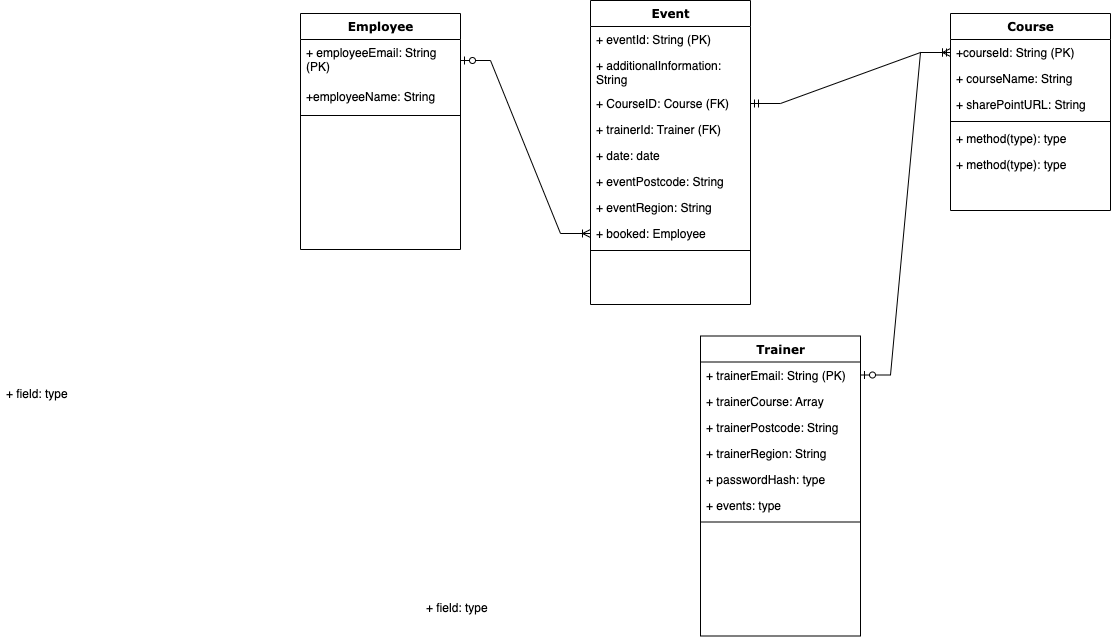

The diagram above was exported from draw.io. Its source (the exported page's mxGraphModel, read from the mxfile embedded in the PNG):
<mxGraphModel dx="2654" dy="735" grid="1" gridSize="10" guides="1" tooltips="1" connect="1" arrows="1" fold="1" page="1" pageScale="1" pageWidth="1100" pageHeight="850" background="none" math="0" shadow="0">
  <root>
    <mxCell id="0" />
    <mxCell id="1" parent="0" />
    <mxCell id="78961159f06e98e8-17" value="Employee" style="swimlane;html=1;fontStyle=1;align=center;verticalAlign=top;childLayout=stackLayout;horizontal=1;startSize=26;horizontalStack=0;resizeParent=1;resizeLast=0;collapsible=1;marginBottom=0;swimlaneFillColor=#ffffff;rounded=0;shadow=0;comic=0;labelBackgroundColor=none;strokeWidth=1;fillColor=none;fontFamily=Verdana;fontSize=12" parent="1" vertex="1">
      <mxGeometry x="90" y="83" width="160" height="236" as="geometry" />
    </mxCell>
    <mxCell id="78961159f06e98e8-21" value="+ employeeEmail: String (PK)" style="text;html=1;strokeColor=none;fillColor=none;align=left;verticalAlign=top;spacingLeft=4;spacingRight=4;whiteSpace=wrap;overflow=hidden;rotatable=0;points=[[0,0.5],[1,0.5]];portConstraint=eastwest;" parent="78961159f06e98e8-17" vertex="1">
      <mxGeometry y="26" width="160" height="44" as="geometry" />
    </mxCell>
    <mxCell id="78961159f06e98e8-23" value="+employeeName: String" style="text;html=1;strokeColor=none;fillColor=none;align=left;verticalAlign=top;spacingLeft=4;spacingRight=4;whiteSpace=wrap;overflow=hidden;rotatable=0;points=[[0,0.5],[1,0.5]];portConstraint=eastwest;" parent="78961159f06e98e8-17" vertex="1">
      <mxGeometry y="70" width="160" height="28" as="geometry" />
    </mxCell>
    <mxCell id="78961159f06e98e8-19" value="" style="line;html=1;strokeWidth=1;fillColor=none;align=left;verticalAlign=middle;spacingTop=-1;spacingLeft=3;spacingRight=3;rotatable=0;labelPosition=right;points=[];portConstraint=eastwest;" parent="78961159f06e98e8-17" vertex="1">
      <mxGeometry y="98" width="160" height="8" as="geometry" />
    </mxCell>
    <mxCell id="78961159f06e98e8-30" value="Event" style="swimlane;html=1;fontStyle=1;align=center;verticalAlign=top;childLayout=stackLayout;horizontal=1;startSize=26;horizontalStack=0;resizeParent=1;resizeLast=0;collapsible=1;marginBottom=0;swimlaneFillColor=#ffffff;rounded=0;shadow=0;comic=0;labelBackgroundColor=none;strokeWidth=1;fillColor=none;fontFamily=Verdana;fontSize=12" parent="1" vertex="1">
      <mxGeometry x="380" y="70" width="160" height="304" as="geometry" />
    </mxCell>
    <mxCell id="78961159f06e98e8-31" value="+ eventId: String (PK)" style="text;html=1;strokeColor=none;fillColor=none;align=left;verticalAlign=top;spacingLeft=4;spacingRight=4;whiteSpace=wrap;overflow=hidden;rotatable=0;points=[[0,0.5],[1,0.5]];portConstraint=eastwest;" parent="78961159f06e98e8-30" vertex="1">
      <mxGeometry y="26" width="160" height="26" as="geometry" />
    </mxCell>
    <mxCell id="78961159f06e98e8-32" value="+ additionalInformation: String" style="text;html=1;strokeColor=none;fillColor=none;align=left;verticalAlign=top;spacingLeft=4;spacingRight=4;whiteSpace=wrap;overflow=hidden;rotatable=0;points=[[0,0.5],[1,0.5]];portConstraint=eastwest;" parent="78961159f06e98e8-30" vertex="1">
      <mxGeometry y="52" width="160" height="38" as="geometry" />
    </mxCell>
    <mxCell id="78961159f06e98e8-33" value="+ CourseID: Course (FK)" style="text;html=1;strokeColor=none;fillColor=none;align=left;verticalAlign=top;spacingLeft=4;spacingRight=4;whiteSpace=wrap;overflow=hidden;rotatable=0;points=[[0,0.5],[1,0.5]];portConstraint=eastwest;" parent="78961159f06e98e8-30" vertex="1">
      <mxGeometry y="90" width="160" height="26" as="geometry" />
    </mxCell>
    <mxCell id="78961159f06e98e8-34" value="+ trainerId: Trainer (FK)" style="text;html=1;strokeColor=none;fillColor=none;align=left;verticalAlign=top;spacingLeft=4;spacingRight=4;whiteSpace=wrap;overflow=hidden;rotatable=0;points=[[0,0.5],[1,0.5]];portConstraint=eastwest;" parent="78961159f06e98e8-30" vertex="1">
      <mxGeometry y="116" width="160" height="26" as="geometry" />
    </mxCell>
    <mxCell id="78961159f06e98e8-36" value="+ date: date" style="text;html=1;strokeColor=none;fillColor=none;align=left;verticalAlign=top;spacingLeft=4;spacingRight=4;whiteSpace=wrap;overflow=hidden;rotatable=0;points=[[0,0.5],[1,0.5]];portConstraint=eastwest;" parent="78961159f06e98e8-30" vertex="1">
      <mxGeometry y="142" width="160" height="26" as="geometry" />
    </mxCell>
    <mxCell id="78961159f06e98e8-37" value="+ eventPostcode: String" style="text;html=1;strokeColor=none;fillColor=none;align=left;verticalAlign=top;spacingLeft=4;spacingRight=4;whiteSpace=wrap;overflow=hidden;rotatable=0;points=[[0,0.5],[1,0.5]];portConstraint=eastwest;" parent="78961159f06e98e8-30" vertex="1">
      <mxGeometry y="168" width="160" height="26" as="geometry" />
    </mxCell>
    <mxCell id="78961159f06e98e8-39" value="+ eventRegion: String" style="text;html=1;strokeColor=none;fillColor=none;align=left;verticalAlign=top;spacingLeft=4;spacingRight=4;whiteSpace=wrap;overflow=hidden;rotatable=0;points=[[0,0.5],[1,0.5]];portConstraint=eastwest;" parent="78961159f06e98e8-30" vertex="1">
      <mxGeometry y="194" width="160" height="26" as="geometry" />
    </mxCell>
    <mxCell id="oQIdNGSu0DwcGcfqTi5E-1" value="+ booked: Employee" style="text;html=1;strokeColor=none;fillColor=none;align=left;verticalAlign=top;spacingLeft=4;spacingRight=4;whiteSpace=wrap;overflow=hidden;rotatable=0;points=[[0,0.5],[1,0.5]];portConstraint=eastwest;" parent="78961159f06e98e8-30" vertex="1">
      <mxGeometry y="220" width="160" height="26" as="geometry" />
    </mxCell>
    <mxCell id="78961159f06e98e8-38" value="" style="line;html=1;strokeWidth=1;fillColor=none;align=left;verticalAlign=middle;spacingTop=-1;spacingLeft=3;spacingRight=3;rotatable=0;labelPosition=right;points=[];portConstraint=eastwest;" parent="78961159f06e98e8-30" vertex="1">
      <mxGeometry y="246" width="160" height="8" as="geometry" />
    </mxCell>
    <mxCell id="78961159f06e98e8-43" value="Course" style="swimlane;html=1;fontStyle=1;align=center;verticalAlign=top;childLayout=stackLayout;horizontal=1;startSize=26;horizontalStack=0;resizeParent=1;resizeLast=0;collapsible=1;marginBottom=0;swimlaneFillColor=#ffffff;rounded=0;shadow=0;comic=0;labelBackgroundColor=none;strokeWidth=1;fillColor=none;fontFamily=Verdana;fontSize=12" parent="1" vertex="1">
      <mxGeometry x="740" y="83" width="160" height="197" as="geometry" />
    </mxCell>
    <mxCell id="78961159f06e98e8-44" value="+courseId: String (PK)" style="text;html=1;strokeColor=none;fillColor=none;align=left;verticalAlign=top;spacingLeft=4;spacingRight=4;whiteSpace=wrap;overflow=hidden;rotatable=0;points=[[0,0.5],[1,0.5]];portConstraint=eastwest;" parent="78961159f06e98e8-43" vertex="1">
      <mxGeometry y="26" width="160" height="26" as="geometry" />
    </mxCell>
    <mxCell id="78961159f06e98e8-45" value="+ courseName: String" style="text;html=1;strokeColor=none;fillColor=none;align=left;verticalAlign=top;spacingLeft=4;spacingRight=4;whiteSpace=wrap;overflow=hidden;rotatable=0;points=[[0,0.5],[1,0.5]];portConstraint=eastwest;" parent="78961159f06e98e8-43" vertex="1">
      <mxGeometry y="52" width="160" height="26" as="geometry" />
    </mxCell>
    <mxCell id="78961159f06e98e8-49" value="+ sharePointURL: String" style="text;html=1;strokeColor=none;fillColor=none;align=left;verticalAlign=top;spacingLeft=4;spacingRight=4;whiteSpace=wrap;overflow=hidden;rotatable=0;points=[[0,0.5],[1,0.5]];portConstraint=eastwest;" parent="78961159f06e98e8-43" vertex="1">
      <mxGeometry y="78" width="160" height="26" as="geometry" />
    </mxCell>
    <mxCell id="78961159f06e98e8-51" value="" style="line;html=1;strokeWidth=1;fillColor=none;align=left;verticalAlign=middle;spacingTop=-1;spacingLeft=3;spacingRight=3;rotatable=0;labelPosition=right;points=[];portConstraint=eastwest;" parent="78961159f06e98e8-43" vertex="1">
      <mxGeometry y="104" width="160" height="8" as="geometry" />
    </mxCell>
    <mxCell id="78961159f06e98e8-52" value="+ method(type): type" style="text;html=1;strokeColor=none;fillColor=none;align=left;verticalAlign=top;spacingLeft=4;spacingRight=4;whiteSpace=wrap;overflow=hidden;rotatable=0;points=[[0,0.5],[1,0.5]];portConstraint=eastwest;" parent="78961159f06e98e8-43" vertex="1">
      <mxGeometry y="112" width="160" height="26" as="geometry" />
    </mxCell>
    <mxCell id="78961159f06e98e8-53" value="+ method(type): type" style="text;html=1;strokeColor=none;fillColor=none;align=left;verticalAlign=top;spacingLeft=4;spacingRight=4;whiteSpace=wrap;overflow=hidden;rotatable=0;points=[[0,0.5],[1,0.5]];portConstraint=eastwest;" parent="78961159f06e98e8-43" vertex="1">
      <mxGeometry y="138" width="160" height="26" as="geometry" />
    </mxCell>
    <mxCell id="78961159f06e98e8-56" value="Trainer" style="swimlane;html=1;fontStyle=1;align=center;verticalAlign=top;childLayout=stackLayout;horizontal=1;startSize=26;horizontalStack=0;resizeParent=1;resizeLast=0;collapsible=1;marginBottom=0;swimlaneFillColor=#ffffff;rounded=0;shadow=0;comic=0;labelBackgroundColor=none;strokeWidth=1;fillColor=none;fontFamily=Verdana;fontSize=12" parent="1" vertex="1">
      <mxGeometry x="490" y="405.50000000000006" width="160" height="300" as="geometry" />
    </mxCell>
    <mxCell id="78961159f06e98e8-57" value="+ trainerEmail: String (PK)" style="text;html=1;strokeColor=none;fillColor=none;align=left;verticalAlign=top;spacingLeft=4;spacingRight=4;whiteSpace=wrap;overflow=hidden;rotatable=0;points=[[0,0.5],[1,0.5]];portConstraint=eastwest;" parent="78961159f06e98e8-56" vertex="1">
      <mxGeometry y="26" width="160" height="26" as="geometry" />
    </mxCell>
    <mxCell id="78961159f06e98e8-58" value="+ trainerCourse: Array" style="text;html=1;strokeColor=none;fillColor=none;align=left;verticalAlign=top;spacingLeft=4;spacingRight=4;whiteSpace=wrap;overflow=hidden;rotatable=0;points=[[0,0.5],[1,0.5]];portConstraint=eastwest;" parent="78961159f06e98e8-56" vertex="1">
      <mxGeometry y="52" width="160" height="26" as="geometry" />
    </mxCell>
    <mxCell id="78961159f06e98e8-59" value="+ trainerPostcode: String" style="text;html=1;strokeColor=none;fillColor=none;align=left;verticalAlign=top;spacingLeft=4;spacingRight=4;whiteSpace=wrap;overflow=hidden;rotatable=0;points=[[0,0.5],[1,0.5]];portConstraint=eastwest;" parent="78961159f06e98e8-56" vertex="1">
      <mxGeometry y="78" width="160" height="26" as="geometry" />
    </mxCell>
    <mxCell id="78961159f06e98e8-60" value="+ trainerRegion:&amp;nbsp;String" style="text;html=1;strokeColor=none;fillColor=none;align=left;verticalAlign=top;spacingLeft=4;spacingRight=4;whiteSpace=wrap;overflow=hidden;rotatable=0;points=[[0,0.5],[1,0.5]];portConstraint=eastwest;" parent="78961159f06e98e8-56" vertex="1">
      <mxGeometry y="104" width="160" height="26" as="geometry" />
    </mxCell>
    <mxCell id="78961159f06e98e8-61" value="+ passwordHash: type" style="text;html=1;strokeColor=none;fillColor=none;align=left;verticalAlign=top;spacingLeft=4;spacingRight=4;whiteSpace=wrap;overflow=hidden;rotatable=0;points=[[0,0.5],[1,0.5]];portConstraint=eastwest;" parent="78961159f06e98e8-56" vertex="1">
      <mxGeometry y="130" width="160" height="26" as="geometry" />
    </mxCell>
    <mxCell id="78961159f06e98e8-62" value="+ events: type" style="text;html=1;strokeColor=none;fillColor=none;align=left;verticalAlign=top;spacingLeft=4;spacingRight=4;whiteSpace=wrap;overflow=hidden;rotatable=0;points=[[0,0.5],[1,0.5]];portConstraint=eastwest;" parent="78961159f06e98e8-56" vertex="1">
      <mxGeometry y="156" width="160" height="26" as="geometry" />
    </mxCell>
    <mxCell id="78961159f06e98e8-64" value="" style="line;html=1;strokeWidth=1;fillColor=none;align=left;verticalAlign=middle;spacingTop=-1;spacingLeft=3;spacingRight=3;rotatable=0;labelPosition=right;points=[];portConstraint=eastwest;" parent="78961159f06e98e8-56" vertex="1">
      <mxGeometry y="182" width="160" height="8" as="geometry" />
    </mxCell>
    <mxCell id="78961159f06e98e8-130" style="edgeStyle=elbowEdgeStyle;html=1;labelBackgroundColor=none;startFill=0;startSize=8;endArrow=diamondThin;endFill=0;endSize=16;fontFamily=Verdana;fontSize=12;elbow=vertical;" parent="1" edge="1">
      <mxGeometry relative="1" as="geometry">
        <mxPoint x="140" y="565" as="sourcePoint" />
        <mxPoint x="140" y="565" as="targetPoint" />
      </mxGeometry>
    </mxCell>
    <mxCell id="iK8SnnxZU-O3y1bXD7U1-7" value="" style="edgeStyle=entityRelationEdgeStyle;fontSize=12;html=1;endArrow=ERmandOne;startArrow=ERmandOne;rounded=0;exitX=1;exitY=0.5;exitDx=0;exitDy=0;entryX=0;entryY=0.5;entryDx=0;entryDy=0;" edge="1" parent="1" source="78961159f06e98e8-33" target="78961159f06e98e8-44">
      <mxGeometry width="100" height="100" relative="1" as="geometry">
        <mxPoint x="610" y="340" as="sourcePoint" />
        <mxPoint x="710" y="240" as="targetPoint" />
      </mxGeometry>
    </mxCell>
    <mxCell id="iK8SnnxZU-O3y1bXD7U1-8" value="" style="edgeStyle=entityRelationEdgeStyle;fontSize=12;html=1;endArrow=ERoneToMany;startArrow=ERzeroToOne;rounded=0;entryX=0;entryY=0.5;entryDx=0;entryDy=0;" edge="1" parent="1" target="oQIdNGSu0DwcGcfqTi5E-1">
      <mxGeometry width="100" height="100" relative="1" as="geometry">
        <mxPoint x="250" y="130" as="sourcePoint" />
        <mxPoint x="350" y="30" as="targetPoint" />
      </mxGeometry>
    </mxCell>
    <mxCell id="78961159f06e98e8-72" value="+ field: type" style="text;html=1;strokeColor=none;fillColor=none;align=left;verticalAlign=top;spacingLeft=4;spacingRight=4;whiteSpace=wrap;overflow=hidden;rotatable=0;points=[[0,0.5],[1,0.5]];portConstraint=eastwest;" parent="1" vertex="1">
      <mxGeometry x="210" y="663.9999999999999" width="160" height="26" as="geometry" />
    </mxCell>
    <mxCell id="78961159f06e98e8-75" value="+ field: type" style="text;html=1;strokeColor=none;fillColor=none;align=left;verticalAlign=top;spacingLeft=4;spacingRight=4;whiteSpace=wrap;overflow=hidden;rotatable=0;points=[[0,0.5],[1,0.5]];portConstraint=eastwest;" parent="1" vertex="1">
      <mxGeometry x="-210" y="449.9999999999999" width="160" height="26" as="geometry" />
    </mxCell>
    <mxCell id="iK8SnnxZU-O3y1bXD7U1-10" value="" style="edgeStyle=entityRelationEdgeStyle;fontSize=12;html=1;endArrow=ERoneToMany;startArrow=ERzeroToOne;rounded=0;entryX=0;entryY=0.5;entryDx=0;entryDy=0;exitX=1;exitY=0.5;exitDx=0;exitDy=0;" edge="1" parent="1" source="78961159f06e98e8-57" target="78961159f06e98e8-44">
      <mxGeometry width="100" height="100" relative="1" as="geometry">
        <mxPoint x="490" y="530" as="sourcePoint" />
        <mxPoint x="640" y="210" as="targetPoint" />
        <Array as="points">
          <mxPoint x="500" y="540" />
          <mxPoint x="520" y="370" />
          <mxPoint x="460" y="508" />
          <mxPoint x="280" y="340" />
          <mxPoint x="520" y="370" />
          <mxPoint x="510" y="348" />
          <mxPoint x="490" y="358" />
          <mxPoint x="480" y="468" />
          <mxPoint x="640" y="218" />
        </Array>
      </mxGeometry>
    </mxCell>
  </root>
</mxGraphModel>